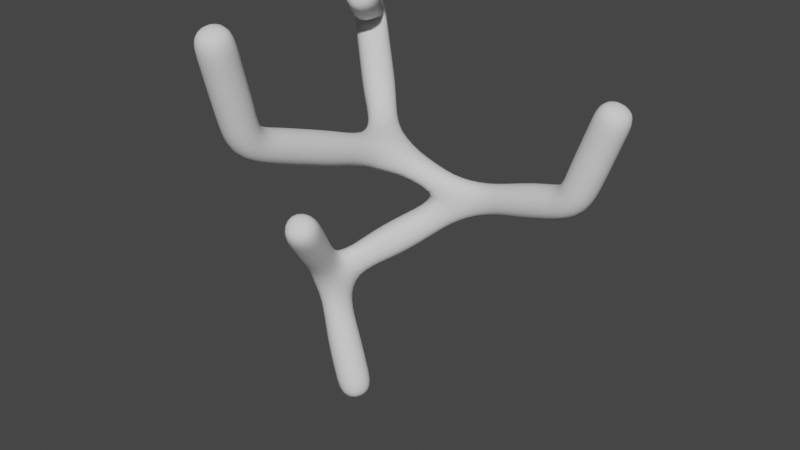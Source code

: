 # Source: trees_c_.blend  (saved by Blender 2.93.21; exported with 4.5.12 LTS)
import bpy
from mathutils import Matrix  # noqa: F401  (used for matrix-valued properties, if any)

bpy.ops.wm.read_factory_settings(use_empty=True)
scene = bpy.context.scene
scene.name = 'Scene'

# ---- collections
col_collection = bpy.data.collections.new('Collection'); scene.collection.children.link(col_collection)

# ---- world
world_world = bpy.data.worlds.new('World'); scene.world = world_world
world_world.use_nodes = True; world_world.node_tree.nodes.clear()
_N = world_world.node_tree.nodes; _L = world_world.node_tree.links
n0 = _N.new('ShaderNodeOutputWorld'); n0.name = 'World Output'; n0.location = (300, 300)
n1 = _N.new('ShaderNodeBackground'); n1.name = 'Background'; n1.location = (10, 300)
n1.inputs[0].default_value = (0.05088, 0.05088, 0.05088, 1.0)
_L.new(n1.outputs[0], n0.inputs[0])
n0.is_active_output = True
world_world.color = (0.05088, 0.05088, 0.05088)
world_world.use_sun_shadow = False
world_world.sun_shadow_jitter_overblur = 0.0

# ---- meshes
me_plane = bpy.data.meshes.new('Plane')
me_plane.from_pydata([(0.0, 0.0, 0.0), (-0.6615, 0.1477, 1.774), (0.7944, 1.5, 2.885), (-0.173, 0.8677, 3.521), (-0.4076, -1.465, 4.313), (-0.2615, -1.993, 5.925), (-1.638, 2.218, 4.873), (-0.9557, 1.237, 5.503), (2.53, 1.258, 3.434), (3.031, 1.296, 4.864), (-0.1203, -0.9438, 3.151)], [(0, 1), (1, 2), (2, 3), (3, 4), (4, 5), (3, 6), (6, 7), (2, 8), (8, 9), (1, 10)], [])
_uv = me_plane.uv_layers.new(name='UVMap')
_uv.uv.foreach_set('vector', [])
me_plane.use_remesh_fix_poles = True
me_plane.use_remesh_preserve_attributes = False
me_plane.update()

# ---- objects
ob_plane = bpy.data.objects.new('Plane', me_plane)

# ---- transforms, parenting, visibility, modifiers, constraints
ob_plane.location = (0.0, 0.0, 0.0)
_m = ob_plane.modifiers.new('Skin', 'SKIN')
_m.branch_smoothing = 1.0
_m.use_smooth_shade = True
_m.use_x_symmetry = False
_m = ob_plane.modifiers.new('Subdivision', 'SUBSURF')

# ---- collection membership
col_collection.objects.link(ob_plane)

# ---- scene / render settings (as saved in the file)
scene.frame_start = 1; scene.frame_end = 250; scene.frame_set(0)
scene.render.engine = 'BLENDER_EEVEE_NEXT'
scene.render.fps = 60
scene.cycles.use_denoising = False
scene.cycles.samples = 128
scene.cycles.sampling_pattern = 'TABULATED_SOBOL'
scene.cycles.use_adaptive_sampling = False
scene.cycles.use_light_tree = False
scene.view_settings.view_transform = 'Filmic'
bpy.context.view_layer.update()

# ---- added for rendering (the .blend has no active camera and no usable light): camera, sun
cam_auto = bpy.data.cameras.new('AutoCamera')
cam_auto.lens = 50.0
cam_auto.sensor_width = 36.0
cam_auto.clip_end = 1000.0
ob_auto_camera = bpy.data.objects.new('AutoCamera', cam_auto)
scene.collection.objects.link(ob_auto_camera)
ob_auto_camera.location = (8.8246, -9.65926, 9.48991)
ob_auto_camera.rotation_euler = (1.09748, -7.21219e-08, 0.694738)
scene.camera = ob_auto_camera
light_auto_sun = bpy.data.lights.new('AutoSun', 'SUN')
light_auto_sun.energy = 3.0
light_auto_sun.angle = 0.0523599
ob_auto_sun = bpy.data.objects.new('AutoSun', light_auto_sun)
scene.collection.objects.link(ob_auto_sun)
ob_auto_sun.rotation_euler = (0.872665, 0.174533, 0.523599)
bpy.context.view_layer.update()
